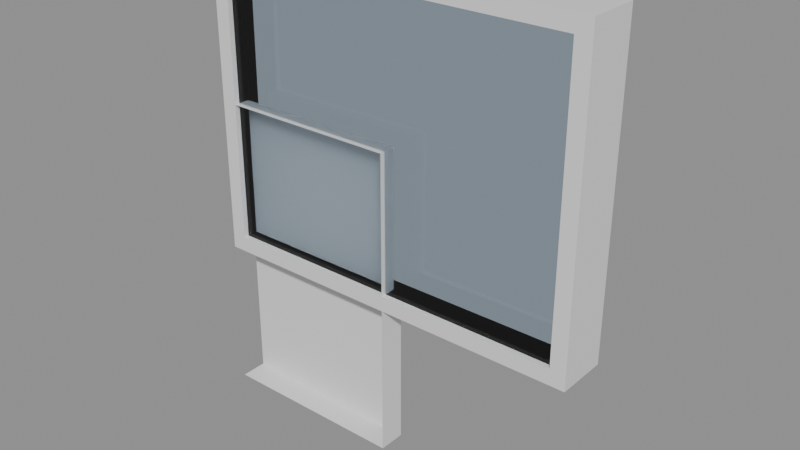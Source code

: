 # Source: e0328_after.blend  (saved by Blender 5.2.44; exported with 4.5.12 LTS)
import bpy
from mathutils import Matrix  # noqa: F401  (used for matrix-valued properties, if any)

bpy.ops.wm.read_factory_settings(use_empty=True)
scene = bpy.context.scene
scene.name = 'Scene'

# ---- materials (node trees are filled in below, after node groups)
mat_hormigon_visto = bpy.data.materials.new('Hormigon_Visto')
mat_marco_blanco = bpy.data.materials.new('Marco_Blanco')
mat_vidrio = bpy.data.materials.new('Vidrio')

# ---- material node trees
mat_hormigon_visto.use_nodes = True; mat_hormigon_visto.node_tree.nodes.clear()
_N = mat_hormigon_visto.node_tree.nodes; _L = mat_hormigon_visto.node_tree.links
n0 = _N.new('ShaderNodeBsdfPrincipled'); n0.name = 'Principled BSDF'; n0.location = (-200, 100)
n0.inputs[3].default_value = 1.45
n0.inputs[10].default_value = 0.005
n1 = _N.new('ShaderNodeOutputMaterial'); n1.name = 'Material Output'; n1.location = (200, 100)
_L.new(n0.outputs[0], n1.inputs[0])
n1.is_active_output = True
mat_marco_blanco.use_nodes = True; mat_marco_blanco.node_tree.nodes.clear()
_N = mat_marco_blanco.node_tree.nodes; _L = mat_marco_blanco.node_tree.links
n0 = _N.new('ShaderNodeBsdfPrincipled'); n0.name = 'Principled BSDF'; n0.location = (-200, 100)
n0.inputs[3].default_value = 1.45
n0.inputs[10].default_value = 0.005
n1 = _N.new('ShaderNodeOutputMaterial'); n1.name = 'Material Output'; n1.location = (200, 100)
_L.new(n0.outputs[0], n1.inputs[0])
n1.is_active_output = True
mat_vidrio.use_nodes = True; mat_vidrio.node_tree.nodes.clear()
_N = mat_vidrio.node_tree.nodes; _L = mat_vidrio.node_tree.links
n0 = _N.new('ShaderNodeBsdfPrincipled'); n0.name = 'Principled BSDF'; n0.location = (-200, 100)
n0.inputs[0].default_value = (0.7, 0.85, 1.0, 1.0)
n0.inputs[2].default_value = 0.05
n0.inputs[3].default_value = 1.45
n0.inputs[10].default_value = 0.005
n0.inputs[18].default_value = 1.0
n1 = _N.new('ShaderNodeOutputMaterial'); n1.name = 'Material Output'; n1.location = (200, 100)
_L.new(n0.outputs[0], n1.inputs[0])
n1.is_active_output = True

# ---- meshes
me_muro_fachada_cuerpo_mesh = bpy.data.meshes.new('Muro_Fachada_Cuerpo_mesh')
me_muro_fachada_cuerpo_mesh.from_pydata([(0.75, 0.105, 0.9), (0.75, 0.105, 2.1), (0.75, 0.0, 0.9), (0.75, 0.0, 2.1), (0.0, 0.0, 0.9), (0.0, 0.0, 2.1), (0.0, 0.105, 0.9), (0.0, 0.105, 2.1)], [], [(6, 0, 2, 4), (7, 1, 3, 5), (3, 1, 0, 2), (0, 1, 7, 6)])
me_muro_fachada_cuerpo_mesh.materials.append(mat_hormigon_visto)
me_muro_fachada_cuerpo_mesh.materials.append(None)
me_muro_fachada_cuerpo_mesh.update()
me_ventana_fachada_jamba_izq_mesh = bpy.data.meshes.new('Ventana_Fachada_Jamba_Izq_mesh')
me_ventana_fachada_jamba_izq_mesh.from_pydata([(0.0, 0.0, 0.0), (0.06, 0.0, 0.0), (0.06, 0.2, 0.0), (0.0, 0.2, 0.0), (0.0, 0.0, 1.2), (0.06, 0.0, 1.2), (0.06, 0.2, 1.2), (0.0, 0.2, 1.2)], [], [(0, 1, 2, 3), (4, 5, 6, 7), (0, 1, 5, 4), (1, 2, 6, 5), (2, 3, 7, 6), (3, 0, 4, 7)])
me_ventana_fachada_jamba_izq_mesh.materials.append(mat_marco_blanco)
me_ventana_fachada_jamba_izq_mesh.update()
me_ventana_fachada_jamba_der_mesh = bpy.data.meshes.new('Ventana_Fachada_Jamba_Der_mesh')
me_ventana_fachada_jamba_der_mesh.from_pydata([(0.0, 0.0, 0.0), (0.06, 0.0, 0.0), (0.06, 0.2, 0.0), (0.0, 0.2, 0.0), (0.0, 0.0, 1.2), (0.06, 0.0, 1.2), (0.06, 0.2, 1.2), (0.0, 0.2, 1.2)], [], [(0, 1, 2, 3), (4, 5, 6, 7), (0, 1, 5, 4), (1, 2, 6, 5), (2, 3, 7, 6), (3, 0, 4, 7)])
me_ventana_fachada_jamba_der_mesh.materials.append(mat_marco_blanco)
me_ventana_fachada_jamba_der_mesh.update()
me_ventana_fachada_trav_inf_mesh = bpy.data.meshes.new('Ventana_Fachada_Trav_Inf_mesh')
me_ventana_fachada_trav_inf_mesh.from_pydata([(0.0, 0.0, 0.0), (1.38, 0.0, 0.0), (1.38, 0.2, 0.0), (0.0, 0.2, 0.0), (0.0, 0.0, 0.06), (1.38, 0.0, 0.06), (1.38, 0.2, 0.06), (0.0, 0.2, 0.06)], [], [(0, 1, 2, 3), (4, 5, 6, 7), (0, 1, 5, 4), (1, 2, 6, 5), (2, 3, 7, 6), (3, 0, 4, 7)])
me_ventana_fachada_trav_inf_mesh.materials.append(mat_marco_blanco)
me_ventana_fachada_trav_inf_mesh.update()
me_ventana_fachada_trav_sup_mesh = bpy.data.meshes.new('Ventana_Fachada_Trav_Sup_mesh')
me_ventana_fachada_trav_sup_mesh.from_pydata([(0.0, 0.0, 0.0), (1.38, 0.0, 0.0), (1.38, 0.2, 0.0), (0.0, 0.2, 0.0), (0.0, 0.0, 0.06), (1.38, 0.0, 0.06), (1.38, 0.2, 0.06), (0.0, 0.2, 0.06)], [], [(0, 1, 2, 3), (4, 5, 6, 7), (0, 1, 5, 4), (1, 2, 6, 5), (2, 3, 7, 6), (3, 0, 4, 7)])
me_ventana_fachada_trav_sup_mesh.materials.append(mat_marco_blanco)
me_ventana_fachada_trav_sup_mesh.update()
me_ventana_fachada_vidrio_1_1_mesh = bpy.data.meshes.new('Ventana_Fachada_Vidrio_1_1_mesh')
me_ventana_fachada_vidrio_1_1_mesh.from_pydata([(0.0, 0.0, 0.0), (1.38, 0.0, 0.0), (1.38, 0.18, 0.0), (0.0, 0.18, 0.0), (0.0, 0.0, 1.08), (1.38, 0.0, 1.08), (1.38, 0.18, 1.08), (0.0, 0.18, 1.08)], [], [(0, 1, 2, 3), (4, 5, 6, 7), (0, 1, 5, 4), (1, 2, 6, 5), (2, 3, 7, 6), (3, 0, 4, 7)])
me_ventana_fachada_vidrio_1_1_mesh.materials.append(mat_vidrio)
me_ventana_fachada_vidrio_1_1_mesh.update()

# ---- objects
ob_muro_fachada = bpy.data.objects.new('Muro_Fachada', None)
ob_muro_fachada_cuerpo = bpy.data.objects.new('Muro_Fachada_Cuerpo', me_muro_fachada_cuerpo_mesh)
ob_ventana_fachada = bpy.data.objects.new('Ventana_Fachada', None)
ob_ventana_fachada_jamba_izq = bpy.data.objects.new('Ventana_Fachada_Jamba_Izq', me_ventana_fachada_jamba_izq_mesh)
ob_ventana_fachada_jamba_der = bpy.data.objects.new('Ventana_Fachada_Jamba_Der', me_ventana_fachada_jamba_der_mesh)
ob_ventana_fachada_trav_inf = bpy.data.objects.new('Ventana_Fachada_Trav_Inf', me_ventana_fachada_trav_inf_mesh)
ob_ventana_fachada_trav_sup = bpy.data.objects.new('Ventana_Fachada_Trav_Sup', me_ventana_fachada_trav_sup_mesh)
ob_ventana_fachada_vidrio_1_1 = bpy.data.objects.new('Ventana_Fachada_Vidrio_1_1', me_ventana_fachada_vidrio_1_1_mesh)

# ---- transforms, parenting, visibility, modifiers, constraints
ob_muro_fachada.location = (0.0, 0.0, 0.0)
ob_muro_fachada.empty_display_type = 'ARROWS'
ob_muro_fachada_cuerpo.parent = ob_muro_fachada
ob_muro_fachada_cuerpo.location = (0.0, 0.0, 0.0)
ob_ventana_fachada.location = (0.0, 0.0, 1.5)
ob_ventana_fachada.empty_display_type = 'ARROWS'
ob_ventana_fachada_jamba_izq.parent = ob_ventana_fachada
ob_ventana_fachada_jamba_izq.location = (0.0, 0.0, 0.0)
ob_ventana_fachada_jamba_der.parent = ob_ventana_fachada
ob_ventana_fachada_jamba_der.location = (1.44, 0.0, 0.0)
ob_ventana_fachada_trav_inf.parent = ob_ventana_fachada
ob_ventana_fachada_trav_inf.location = (0.06, 0.0, 0.0)
ob_ventana_fachada_trav_sup.parent = ob_ventana_fachada
ob_ventana_fachada_trav_sup.location = (0.06, 0.0, 1.14)
ob_ventana_fachada_vidrio_1_1.parent = ob_ventana_fachada
ob_ventana_fachada_vidrio_1_1.location = (0.06, 0.02, 0.06)

# ---- collection membership
scene.collection.objects.link(ob_muro_fachada)
scene.collection.objects.link(ob_muro_fachada_cuerpo)
scene.collection.objects.link(ob_ventana_fachada)
scene.collection.objects.link(ob_ventana_fachada_jamba_izq)
scene.collection.objects.link(ob_ventana_fachada_jamba_der)
scene.collection.objects.link(ob_ventana_fachada_trav_inf)
scene.collection.objects.link(ob_ventana_fachada_trav_sup)
scene.collection.objects.link(ob_ventana_fachada_vidrio_1_1)

# ---- scene / render settings (as saved in the file)
scene.frame_start = 1; scene.frame_end = 250; scene.frame_set(1)
scene.render.engine = 'BLENDER_EEVEE_NEXT'
scene.render.bake_bias = 0.0
scene.render.bake_samples = 0
scene.render.compositor_device = 'GPU'
scene.eevee.use_volume_custom_range = False
scene.eevee.fast_gi_thickness_near = 0.1
scene.eevee.fast_gi_thickness_far = 0.0
scene.eevee.ray_tracing_options.screen_trace_thickness = 0.1
bpy.context.view_layer.update()

# ---- added for rendering (the .blend has no active camera and no usable light): camera, sun + grey world if the file has none
cam_auto = bpy.data.cameras.new('AutoCamera')
cam_auto.lens = 50.0
cam_auto.sensor_width = 36.0
cam_auto.clip_end = 1000.0
ob_auto_camera = bpy.data.objects.new('AutoCamera', cam_auto)
scene.collection.objects.link(ob_auto_camera)
ob_auto_camera.location = (2.92575, -2.5109, 3.5406)
ob_auto_camera.rotation_euler = (1.09748, -7.21219e-08, 0.694738)
scene.camera = ob_auto_camera
light_auto_sun = bpy.data.lights.new('AutoSun', 'SUN')
light_auto_sun.energy = 3.0
light_auto_sun.angle = 0.0523599
ob_auto_sun = bpy.data.objects.new('AutoSun', light_auto_sun)
scene.collection.objects.link(ob_auto_sun)
ob_auto_sun.rotation_euler = (0.872665, 0.174533, 0.523599)
if scene.world is None:
    world_auto = bpy.data.worlds.new('AutoWorld')
    world_auto.color = (0.3, 0.3, 0.3)
    scene.world = world_auto
bpy.context.view_layer.update()
